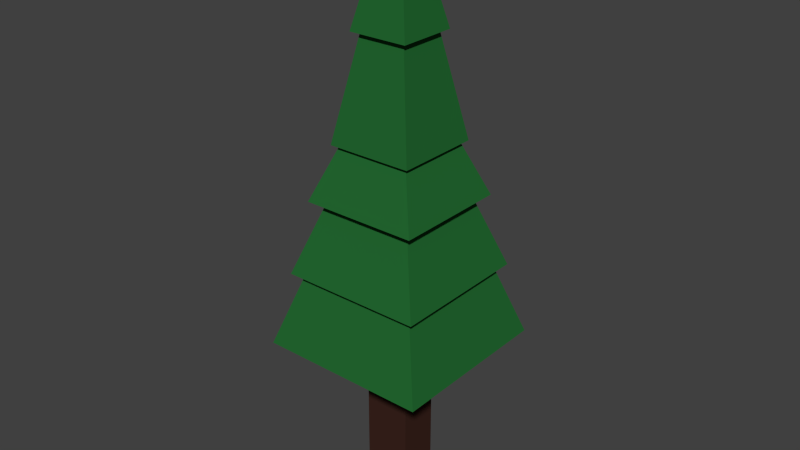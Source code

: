 # Source: Tree_4.blend  (saved by Blender 2.72.0; exported with 4.5.12 LTS)
import bpy
from mathutils import Matrix  # noqa: F401  (used for matrix-valued properties, if any)

bpy.ops.wm.read_factory_settings(use_empty=True)
scene = bpy.context.scene
scene.name = 'Scene'

# ---- collections
col_collection_1 = bpy.data.collections.new('Collection 1'); scene.collection.children.link(col_collection_1)

# ---- materials (node trees are filled in below, after node groups)
mat_verdepino = bpy.data.materials.new('verdepino')
mat_verdepino.alpha_threshold = 0.0
mat_verdepino.use_transparent_shadow = False
mat_verdepino.diffuse_color = (0.01741, 0.1424, 0.03112, 1.0)
mat_verdepino.roughness = 0.5
mat_verdepino.line_color = (0.0, 0.0, 0.0, 1.0)
mat_tronco = bpy.data.materials.new('tronco')
mat_tronco.alpha_threshold = 0.0
mat_tronco.use_transparent_shadow = False
mat_tronco.diffuse_color = (0.04696, 0.01884, 0.01378, 1.0)
mat_tronco.roughness = 0.5

# ---- material node trees

# ---- world
world_world = bpy.data.worlds.new('World'); scene.world = world_world
world_world.color = (0.05088, 0.05088, 0.05088)
world_world.use_sun_shadow = False
world_world.sun_shadow_jitter_overblur = 0.0
world_world.cycles.sampling_method = 'MANUAL'
world_world.cycles.sample_map_resolution = 256

# ---- meshes
me_pino = bpy.data.meshes.new('pino')
me_pino.from_pydata([(0.07446, 0.06312, -1.137), (0.07446, -0.06312, -1.137), (-0.07446, -0.06312, -1.137), (-0.07446, 0.06312, -1.137), (0.07446, 0.06312, -0.5479), (0.07446, -0.06312, -0.5479), (-0.07446, -0.06312, -0.5479), (-0.07446, 0.06312, -0.5479), (0.2706, 0.2706, -0.6083), (0.2706, -0.2706, -0.6083), (-0.2706, -0.2706, -0.6083), (-0.2706, 0.2706, -0.6083), (0.1636, 0.1636, -0.2797), (0.1636, -0.1636, -0.2797), (-0.1636, -0.1636, -0.2797), (-0.1636, 0.1636, -0.2797), (0.2256, 0.2256, -0.3739), (0.2256, -0.2256, -0.3739), (-0.2256, -0.2256, -0.3739), (-0.2256, 0.2256, -0.3739), (0.09778, 0.09778, -0.004869), (0.09778, -0.09778, -0.004869), (-0.09778, -0.09778, -0.004869), (-0.09778, 0.09778, -0.004869), (0.1846, 0.1846, -0.1431), (0.1846, -0.1846, -0.1431), (-0.1846, -0.1846, -0.1431), (-0.1846, 0.1846, -0.1431), (0.03164, 0.03164, 0.2464), (0.03164, -0.03164, 0.2464), (-0.03164, -0.03164, 0.2464), (-0.03164, 0.03164, 0.2464), (0.1358, 0.1358, 0.02743), (0.1358, -0.1358, 0.02743), (-0.1358, -0.1358, 0.02743), (-0.1358, 0.1358, 0.02743), (0.03856, 0.03856, 0.5379), (0.03856, -0.03856, 0.5379), (-0.03856, -0.03856, 0.5379), (-0.03856, 0.03856, 0.5379), (0.09444, 0.09444, 0.3494), (0.09444, -0.09444, 0.3494), (-0.09444, -0.09444, 0.3494), (-0.09444, 0.09444, 0.3494), (0.01942, 0.01942, 0.6784), (0.01942, -0.01942, 0.6784), (-0.01942, -0.01942, 0.6784), (-0.01942, 0.01942, 0.6784)], [], [(0, 1, 2, 3), (7, 6, 10, 11), (0, 4, 5, 1), (1, 5, 6, 2), (2, 6, 7, 3), (4, 0, 3, 7), (11, 10, 14, 15), (6, 5, 9, 10), (4, 7, 11, 8), (5, 4, 8, 9), (15, 14, 18, 19), (10, 9, 13, 14), (8, 11, 15, 12), (9, 8, 12, 13), (19, 18, 22, 23), (14, 13, 17, 18), (12, 15, 19, 16), (13, 12, 16, 17), (23, 22, 26, 27), (18, 17, 21, 22), (16, 19, 23, 20), (17, 16, 20, 21), (27, 26, 30, 31), (22, 21, 25, 26), (20, 23, 27, 24), (21, 20, 24, 25), (31, 30, 34, 35), (26, 25, 29, 30), (24, 27, 31, 28), (25, 24, 28, 29), (35, 34, 38, 39), (30, 29, 33, 34), (28, 31, 35, 32), (29, 28, 32, 33), (39, 38, 42, 43), (34, 33, 37, 38), (32, 35, 39, 36), (33, 32, 36, 37), (43, 42, 46, 47), (38, 37, 41, 42), (36, 39, 43, 40), (37, 36, 40, 41), (44, 47, 46, 45), (42, 41, 45, 46), (40, 43, 47, 44), (41, 40, 44, 45)])
me_pino.polygons.foreach_set('material_index', [1, 0, 1, 1, 0, 1, 0, 0, 0, 0, 0, 0, 0, 0, 0, 0, 0, 0, 0, 0, 0, 0, 0, 0, 0, 0, 0, 0, 0, 0, 0, 0, 0, 0, 0, 0, 0, 0, 0, 0, 0, 0, 0, 0, 0, 0])
me_pino.materials.append(mat_verdepino)
me_pino.materials.append(mat_tronco)
me_pino.use_remesh_preserve_volume = False
me_pino.use_remesh_preserve_attributes = False
me_pino.use_mirror_vertex_groups = False
me_pino.update()

# ---- objects
ob_pino = bpy.data.objects.new('pino', me_pino)

# ---- transforms, parenting, visibility, modifiers, constraints
ob_pino.location = (0.0, 0.0, 0.0)
ob_pino.lock_rotations_4d = False
ob_pino.empty_display_type = 'ARROWS'
ob_pino.lineart.crease_threshold = 0.0

# ---- collection membership
col_collection_1.objects.link(ob_pino)

# ---- scene / render settings (as saved in the file)
scene.frame_start = 1; scene.frame_end = 250; scene.frame_set(1)
scene.render.engine = 'BLENDER_EEVEE_NEXT'
scene.render.resolution_percentage = 50
scene.render.dither_intensity = 0.0
scene.cycles.use_denoising = False
scene.cycles.samples = 10
scene.cycles.sampling_pattern = 'TABULATED_SOBOL'
scene.cycles.light_sampling_threshold = 0.0
scene.cycles.use_adaptive_sampling = False
scene.cycles.use_light_tree = False
scene.cycles.blur_glossy = 0.0
scene.cycles.pixel_filter_type = 'GAUSSIAN'
scene.cycles.sample_clamp_indirect = 0.0
scene.view_settings.view_transform = 'Standard'
bpy.context.view_layer.update()

# ---- added for rendering (the .blend has no active camera and no usable light): camera, sun
cam_auto = bpy.data.cameras.new('AutoCamera')
cam_auto.lens = 50.0
cam_auto.sensor_width = 36.0
cam_auto.clip_end = 1000.0
ob_auto_camera = bpy.data.objects.new('AutoCamera', cam_auto)
scene.collection.objects.link(ob_auto_camera)
ob_auto_camera.location = (1.82252, -2.18703, 1.22891)
ob_auto_camera.rotation_euler = (1.09748, -7.21219e-08, 0.694738)
scene.camera = ob_auto_camera
light_auto_sun = bpy.data.lights.new('AutoSun', 'SUN')
light_auto_sun.energy = 3.0
light_auto_sun.angle = 0.0523599
ob_auto_sun = bpy.data.objects.new('AutoSun', light_auto_sun)
scene.collection.objects.link(ob_auto_sun)
ob_auto_sun.rotation_euler = (0.872665, 0.174533, 0.523599)
bpy.context.view_layer.update()
